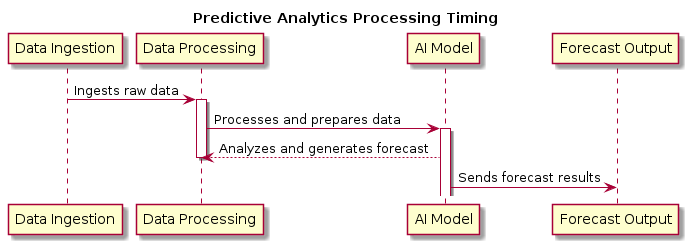

The diagram above was rendered by PlantUML. Its source (embedded in the PNG):
@startuml

title Predictive Analytics Processing Timing

participant "Data Ingestion" as Ingest
participant "Data Processing" as Process
participant "AI Model" as Model
participant "Forecast Output" as Output

Ingest -> Process : Ingests raw data
activate Process
Process -> Model : Processes and prepares data
activate Model
Model --> Process : Analyzes and generates forecast
deactivate Process
Model -> Output : Sends forecast results

@enduml